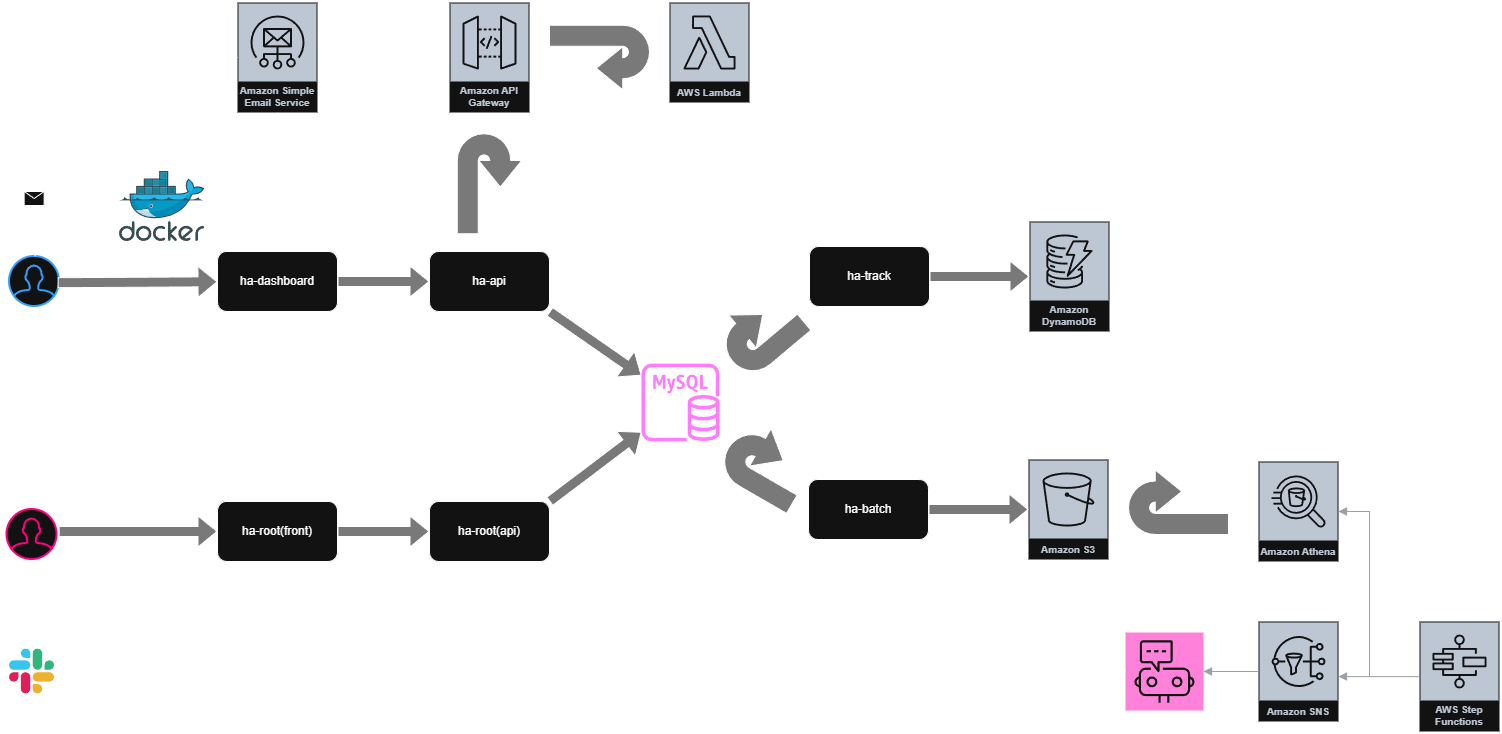

The diagram above was exported from draw.io. Its source (the exported page's mxGraphModel, read from the mxfile embedded in the PNG):
<mxGraphModel dx="2220" dy="2160" grid="1" gridSize="10" guides="1" tooltips="1" connect="1" arrows="1" fold="1" page="1" pageScale="1" pageWidth="827" pageHeight="1169" math="0" shadow="0">
  <root>
    <mxCell id="0" />
    <mxCell id="1" parent="0" />
    <mxCell id="dy1YlcMeBdGcvOWsw7VH-3" parent="1" style="rounded=1;whiteSpace=wrap;html=1;container=0;" value="ha-root(api)" vertex="1">
      <mxGeometry height="60" width="120" x="530" y="430" as="geometry" />
    </mxCell>
    <mxCell id="dy1YlcMeBdGcvOWsw7VH-1" parent="1" style="rounded=1;whiteSpace=wrap;html=1;container=0;" value="ha-api" vertex="1">
      <mxGeometry height="60" width="120" x="530" y="180" as="geometry" />
    </mxCell>
    <mxCell id="dy1YlcMeBdGcvOWsw7VH-20" parent="1" style="sketch=0;outlineConnect=0;fontColor=#232F3E;gradientColor=none;strokeColor=#ffffff;fillColor=#232F3E;dashed=0;verticalLabelPosition=middle;verticalAlign=bottom;align=center;html=1;whiteSpace=wrap;fontSize=10;fontStyle=1;spacing=3;shape=mxgraph.aws4.productIcon;prIcon=mxgraph.aws4.simple_email_service;container=0;" value="Amazon Simple Email Service" vertex="1">
      <mxGeometry height="110" width="80" x="338" y="-69" as="geometry" />
    </mxCell>
    <mxCell id="dy1YlcMeBdGcvOWsw7VH-34" edge="1" parent="1" source="dy1YlcMeBdGcvOWsw7VH-1" style="shape=flexArrow;endArrow=classic;html=1;rounded=0;fillColor=light-dark(transparent,#797979);exitX=1;exitY=1;exitDx=0;exitDy=0;" target="WSiUqkb1YzA2BTPv1oYt-5" value="">
      <mxGeometry height="50" relative="1" width="50" as="geometry">
        <mxPoint x="660" y="220" as="sourcePoint" />
        <mxPoint x="740" y="303.4883720930234" as="targetPoint" />
      </mxGeometry>
    </mxCell>
    <mxCell id="dy1YlcMeBdGcvOWsw7VH-36" edge="1" parent="1" source="dy1YlcMeBdGcvOWsw7VH-3" style="shape=flexArrow;endArrow=classic;html=1;rounded=0;exitX=1;exitY=0;exitDx=0;exitDy=0;fillColor=light-dark(transparent,#797979);" target="WSiUqkb1YzA2BTPv1oYt-5" value="">
      <mxGeometry height="50" relative="1" width="50" as="geometry">
        <mxPoint x="660" y="430" as="sourcePoint" />
        <mxPoint x="740" y="360.9302325581393" as="targetPoint" />
      </mxGeometry>
    </mxCell>
    <mxCell id="dy1YlcMeBdGcvOWsw7VH-42" parent="1" style="swimlane;startSize=0;container=0;" value="" vertex="1">
      <mxGeometry height="430" width="830" x="210" y="90" as="geometry">
        <mxRectangle height="40" width="50" x="150" y="110" as="alternateBounds" />
      </mxGeometry>
    </mxCell>
    <mxCell id="dy1YlcMeBdGcvOWsw7VH-6" parent="dy1YlcMeBdGcvOWsw7VH-42" style="image;sketch=0;aspect=fixed;html=1;points=[];align=center;fontSize=12;image=img/lib/mscae/Docker.svg;container=0;" value="" vertex="1">
      <mxGeometry height="70" width="85.37" x="10" y="10" as="geometry" />
    </mxCell>
    <mxCell id="dy1YlcMeBdGcvOWsw7VH-37" parent="dy1YlcMeBdGcvOWsw7VH-42" style="html=1;shadow=0;dashed=0;align=center;verticalAlign=middle;shape=mxgraph.arrows2.uTurnArrow;dy=10.5;arrowHead=43;dx2=26.5;rotation=30;fillColor=light-dark(transparent,#797979);container=0;" value="" vertex="1">
      <mxGeometry height="65.5" width="83" x="616" y="270" as="geometry" />
    </mxCell>
    <mxCell id="dy1YlcMeBdGcvOWsw7VH-28" parent="dy1YlcMeBdGcvOWsw7VH-42" style="html=1;shadow=0;dashed=0;align=center;verticalAlign=middle;shape=mxgraph.arrows2.uTurnArrow;dy=10.5;arrowHead=43;dx2=26.5;rotation=-40;fillColor=light-dark(transparent,#797979);container=0;" value="" vertex="1">
      <mxGeometry height="64.5" width="80" x="610" y="137.5" as="geometry" />
    </mxCell>
    <mxCell id="CZ09iK6cRNvU-KagjfK0-4" parent="dy1YlcMeBdGcvOWsw7VH-42" style="html=1;shadow=0;dashed=0;align=center;verticalAlign=middle;shape=mxgraph.arrows2.uTurnArrow;dy=10.5;arrowHead=43;dx2=26.5;rotation=90;fillColor=light-dark(transparent,#797979);container=0;" value="" vertex="1">
      <mxGeometry height="64.5" width="100" x="329.99627018922183" y="-10.000680727951874" as="geometry" />
    </mxCell>
    <mxCell id="dy1YlcMeBdGcvOWsw7VH-14" parent="dy1YlcMeBdGcvOWsw7VH-42" style="rounded=1;whiteSpace=wrap;html=1;container=0;" value="ha-batch" vertex="1">
      <mxGeometry height="60" width="120" x="699" y="318" as="geometry" />
    </mxCell>
    <mxCell id="dy1YlcMeBdGcvOWsw7VH-30" parent="dy1YlcMeBdGcvOWsw7VH-42" style="rounded=1;whiteSpace=wrap;html=1;container=0;" value="ha-track" vertex="1">
      <mxGeometry height="60" width="120" x="700" y="85" as="geometry" />
    </mxCell>
    <mxCell id="WSiUqkb1YzA2BTPv1oYt-5" parent="dy1YlcMeBdGcvOWsw7VH-42" style="sketch=0;outlineConnect=0;fontColor=#232F3E;gradientColor=none;fillColor=#C925D1;strokeColor=none;dashed=0;verticalLabelPosition=bottom;verticalAlign=top;align=center;html=1;fontSize=12;fontStyle=0;aspect=fixed;pointerEvents=1;shape=mxgraph.aws4.rds_mysql_instance;" value="" vertex="1">
      <mxGeometry height="78" width="78" x="532" y="202" as="geometry" />
    </mxCell>
    <mxCell id="dy1YlcMeBdGcvOWsw7VH-21" parent="1" style="sketch=0;outlineConnect=0;fontColor=#232F3E;gradientColor=none;strokeColor=#ffffff;fillColor=#232F3E;dashed=0;verticalLabelPosition=middle;verticalAlign=bottom;align=center;html=1;whiteSpace=wrap;fontSize=10;fontStyle=1;spacing=3;shape=mxgraph.aws4.productIcon;prIcon=mxgraph.aws4.dynamodb;container=0;" value="Amazon DynamoDB" vertex="1">
      <mxGeometry height="110" width="80" x="1130" y="150" as="geometry" />
    </mxCell>
    <mxCell id="dy1YlcMeBdGcvOWsw7VH-39" edge="1" parent="1" source="dy1YlcMeBdGcvOWsw7VH-30" style="shape=flexArrow;endArrow=classic;html=1;rounded=0;exitX=1;exitY=0.5;exitDx=0;exitDy=0;fillColor=light-dark(transparent,#797979);" target="dy1YlcMeBdGcvOWsw7VH-21" value="">
      <mxGeometry height="50" relative="1" width="50" as="geometry">
        <mxPoint x="1100" y="195" as="sourcePoint" />
        <mxPoint x="1180" y="195" as="targetPoint" />
      </mxGeometry>
    </mxCell>
    <mxCell id="dy1YlcMeBdGcvOWsw7VH-16" parent="1" style="sketch=0;outlineConnect=0;fontColor=#232F3E;gradientColor=none;strokeColor=#ffffff;fillColor=#232F3E;dashed=0;verticalLabelPosition=middle;verticalAlign=bottom;align=center;html=1;whiteSpace=wrap;fontSize=10;fontStyle=1;spacing=3;shape=mxgraph.aws4.productIcon;prIcon=mxgraph.aws4.s3;container=0;" value="Amazon S3" vertex="1">
      <mxGeometry height="100" width="80" x="1129" y="388" as="geometry" />
    </mxCell>
    <mxCell id="dy1YlcMeBdGcvOWsw7VH-38" edge="1" parent="1" source="dy1YlcMeBdGcvOWsw7VH-14" style="shape=flexArrow;endArrow=classic;html=1;rounded=0;exitX=1;exitY=0.5;exitDx=0;exitDy=0;fillColor=light-dark(transparent,#797979);" target="dy1YlcMeBdGcvOWsw7VH-16" value="">
      <mxGeometry height="50" relative="1" width="50" as="geometry">
        <mxPoint x="1169" y="488" as="sourcePoint" />
        <mxPoint x="1239" y="543" as="targetPoint" />
      </mxGeometry>
    </mxCell>
    <mxCell id="Jr_BiLLqSVGF6wIpCsNB-5" parent="1" style="sketch=0;outlineConnect=0;fontColor=#232F3E;gradientColor=none;strokeColor=#ffffff;fillColor=#232F3E;dashed=0;verticalLabelPosition=middle;verticalAlign=bottom;align=center;html=1;whiteSpace=wrap;fontSize=10;fontStyle=1;spacing=3;shape=mxgraph.aws4.productIcon;prIcon=mxgraph.aws4.athena;container=0;" value="Amazon Athena" vertex="1">
      <mxGeometry height="100" width="80" x="1359" y="390" as="geometry" />
    </mxCell>
    <mxCell id="Jr_BiLLqSVGF6wIpCsNB-11" parent="1" style="html=1;shadow=0;dashed=0;align=center;verticalAlign=middle;shape=mxgraph.arrows2.uTurnArrow;dy=10.5;arrowHead=43;dx2=26.5;rotation=0;fillColor=light-dark(transparent,#797979);container=0;" value="" vertex="1">
      <mxGeometry height="64.5" width="100" x="1228.9962701892218" y="398.4993192720481" as="geometry" />
    </mxCell>
    <mxCell id="dy1YlcMeBdGcvOWsw7VH-40" edge="1" parent="1" source="dy1YlcMeBdGcvOWsw7VH-2" style="edgeStyle=orthogonalEdgeStyle;rounded=0;orthogonalLoop=1;jettySize=auto;html=1;exitX=0.5;exitY=0;exitDx=0;exitDy=0;" target="dy1YlcMeBdGcvOWsw7VH-20">
      <mxGeometry relative="1" as="geometry">
        <mxPoint x="220" y="124.94" as="targetPoint" />
      </mxGeometry>
    </mxCell>
    <mxCell id="Jr_BiLLqSVGF6wIpCsNB-12" edge="1" parent="1" source="dy1YlcMeBdGcvOWsw7VH-2" style="shape=flexArrow;endArrow=classic;html=1;rounded=0;exitX=1;exitY=0.5;exitDx=0;exitDy=0;fillColor=light-dark(transparent,#797979);entryX=0;entryY=0.5;entryDx=0;entryDy=0;" target="dy1YlcMeBdGcvOWsw7VH-1" value="">
      <mxGeometry height="50" relative="1" width="50" as="geometry">
        <mxPoint x="570" y="40" as="sourcePoint" />
        <mxPoint x="640" y="95" as="targetPoint" />
      </mxGeometry>
    </mxCell>
    <mxCell id="Jr_BiLLqSVGF6wIpCsNB-13" edge="1" parent="1" source="dy1YlcMeBdGcvOWsw7VH-4" style="shape=flexArrow;endArrow=classic;html=1;rounded=0;exitX=1;exitY=0.5;exitDx=0;exitDy=0;fillColor=light-dark(transparent,#797979);entryX=0;entryY=0.5;entryDx=0;entryDy=0;" target="dy1YlcMeBdGcvOWsw7VH-3" value="">
      <mxGeometry height="50" relative="1" width="50" as="geometry">
        <mxPoint x="80" y="590" as="sourcePoint" />
        <mxPoint x="210" y="590" as="targetPoint" />
      </mxGeometry>
    </mxCell>
    <mxCell id="dy1YlcMeBdGcvOWsw7VH-32" parent="1" style="html=1;verticalLabelPosition=bottom;align=center;labelBackgroundColor=#ffffff;verticalAlign=top;strokeWidth=2;strokeColor=light-dark(#0080F0,#FF0080);shadow=0;dashed=0;shape=mxgraph.ios7.icons.user;container=0;" value="" vertex="1">
      <mxGeometry height="50" width="50" x="107.5" y="438" as="geometry" />
    </mxCell>
    <mxCell id="Jr_BiLLqSVGF6wIpCsNB-10" edge="1" parent="1" source="Jr_BiLLqSVGF6wIpCsNB-7" style="edgeStyle=orthogonalEdgeStyle;rounded=0;orthogonalLoop=1;jettySize=auto;html=1;exitX=0.5;exitY=0;exitDx=0;exitDy=0;" target="dy1YlcMeBdGcvOWsw7VH-32">
      <mxGeometry relative="1" as="geometry" />
    </mxCell>
    <mxCell id="dy1YlcMeBdGcvOWsw7VH-33" edge="1" parent="1" source="dy1YlcMeBdGcvOWsw7VH-32" style="shape=flexArrow;endArrow=classic;html=1;rounded=0;fillColor=light-dark(transparent,#797979);entryX=0;entryY=0.5;entryDx=0;entryDy=0;exitX=1.033;exitY=0.441;exitDx=0;exitDy=0;exitPerimeter=0;" target="dy1YlcMeBdGcvOWsw7VH-4" value="">
      <mxGeometry height="50" relative="1" width="50" as="geometry">
        <mxPoint x="10" y="464.44" as="sourcePoint" />
        <mxPoint x="150" y="464.94" as="targetPoint" />
      </mxGeometry>
    </mxCell>
    <mxCell id="dy1YlcMeBdGcvOWsw7VH-23" parent="1" style="html=1;verticalLabelPosition=bottom;align=center;labelBackgroundColor=#ffffff;verticalAlign=top;strokeWidth=2;strokeColor=#0080F0;shadow=0;dashed=0;shape=mxgraph.ios7.icons.user;container=0;" value="" vertex="1">
      <mxGeometry height="50" width="50" x="110" y="185" as="geometry" />
    </mxCell>
    <mxCell id="dy1YlcMeBdGcvOWsw7VH-24" edge="1" parent="1" source="dy1YlcMeBdGcvOWsw7VH-23" style="shape=flexArrow;endArrow=classic;html=1;rounded=0;fillColor=light-dark(transparent,#797979);exitX=0.962;exitY=0.524;exitDx=0;exitDy=0;exitPerimeter=0;" target="dy1YlcMeBdGcvOWsw7VH-2" value="">
      <mxGeometry height="50" relative="1" width="50" as="geometry">
        <mxPoint x="10" y="214.44" as="sourcePoint" />
        <mxPoint x="150" y="214.94" as="targetPoint" />
      </mxGeometry>
    </mxCell>
    <mxCell id="dy1YlcMeBdGcvOWsw7VH-4" parent="1" style="rounded=1;whiteSpace=wrap;html=1;container=0;" value="ha-root(front)" vertex="1">
      <mxGeometry height="60" width="120" x="318" y="429.94" as="geometry" />
    </mxCell>
    <mxCell id="dy1YlcMeBdGcvOWsw7VH-2" parent="1" style="rounded=1;whiteSpace=wrap;html=1;container=0;" value="ha-dashboard" vertex="1">
      <mxGeometry height="60" width="120" x="318" y="179.94" as="geometry" />
    </mxCell>
    <mxCell id="Jr_BiLLqSVGF6wIpCsNB-7" parent="1" style="shape=image;html=1;verticalAlign=top;verticalLabelPosition=bottom;labelBackgroundColor=#ffffff;imageAspect=0;aspect=fixed;image=https://icons.diagrams.net/icon-cache1/Social_Media-2937/1_Slack_colored_svg-1005.svg;container=0;" value="" vertex="1">
      <mxGeometry height="45" width="45" x="110" y="577.5" as="geometry" />
    </mxCell>
    <mxCell id="Jr_BiLLqSVGF6wIpCsNB-18" edge="1" parent="1" source="dy1YlcMeBdGcvOWsw7VH-20" style="endArrow=classic;html=1;rounded=0;entryX=0.514;entryY=0.005;entryDx=0;entryDy=0;entryPerimeter=0;" target="dy1YlcMeBdGcvOWsw7VH-23" value="">
      <mxGeometry relative="1" as="geometry">
        <Array as="points">
          <mxPoint x="136" y="-15" />
        </Array>
        <mxPoint x="110" y="-80" as="sourcePoint" />
        <mxPoint x="210" y="-80" as="targetPoint" />
      </mxGeometry>
    </mxCell>
    <mxCell id="Jr_BiLLqSVGF6wIpCsNB-19" parent="Jr_BiLLqSVGF6wIpCsNB-18" style="shape=message;html=1;outlineConnect=0;" value="" vertex="1">
      <mxGeometry height="14" relative="1" width="20" as="geometry">
        <mxPoint x="-12" y="135" as="offset" />
      </mxGeometry>
    </mxCell>
    <mxCell id="Jr_BiLLqSVGF6wIpCsNB-22" parent="1" style="text;html=1;whiteSpace=wrap;strokeColor=none;fillColor=none;align=center;verticalAlign=middle;rounded=0;" value="User" vertex="1">
      <mxGeometry height="30" width="60" x="102.5" y="235" as="geometry" />
    </mxCell>
    <mxCell id="Jr_BiLLqSVGF6wIpCsNB-23" parent="1" style="text;html=1;whiteSpace=wrap;strokeColor=none;fillColor=none;align=center;verticalAlign=middle;rounded=0;" value="Admin" vertex="1">
      <mxGeometry height="30" width="60" x="102.5" y="405" as="geometry" />
    </mxCell>
    <mxCell id="CZ09iK6cRNvU-KagjfK0-2" parent="1" style="sketch=0;outlineConnect=0;fontColor=#232F3E;gradientColor=none;strokeColor=#ffffff;fillColor=#232F3E;dashed=0;verticalLabelPosition=middle;verticalAlign=bottom;align=center;html=1;whiteSpace=wrap;fontSize=10;fontStyle=1;spacing=3;shape=mxgraph.aws4.productIcon;prIcon=mxgraph.aws4.api_gateway;" value="Amazon API Gateway" vertex="1">
      <mxGeometry height="110" width="80" x="550" y="-69" as="geometry" />
    </mxCell>
    <mxCell id="CZ09iK6cRNvU-KagjfK0-3" parent="1" style="sketch=0;outlineConnect=0;fontColor=#232F3E;gradientColor=none;strokeColor=#ffffff;fillColor=#232F3E;dashed=0;verticalLabelPosition=middle;verticalAlign=bottom;align=center;html=1;whiteSpace=wrap;fontSize=10;fontStyle=1;spacing=3;shape=mxgraph.aws4.productIcon;prIcon=mxgraph.aws4.lambda;" value="AWS Lambda" vertex="1">
      <mxGeometry height="100" width="80" x="770" y="-69" as="geometry" />
    </mxCell>
    <mxCell id="CZ09iK6cRNvU-KagjfK0-6" parent="1" style="html=1;shadow=0;dashed=0;align=center;verticalAlign=middle;shape=mxgraph.arrows2.uTurnArrow;dy=10.5;arrowHead=43;dx2=26.5;rotation=-180;fillColor=light-dark(transparent,#797979);container=0;" value="" vertex="1">
      <mxGeometry height="64.5" width="100" x="650" y="-46.25" as="geometry" />
    </mxCell>
    <mxCell id="tXLnFwA4j9whqppln7aH-1" parent="1" style="sketch=0;outlineConnect=0;fontColor=#232F3E;gradientColor=none;strokeColor=#ffffff;fillColor=#232F3E;dashed=0;verticalLabelPosition=middle;verticalAlign=bottom;align=center;html=1;whiteSpace=wrap;fontSize=10;fontStyle=1;spacing=3;shape=mxgraph.aws4.productIcon;prIcon=mxgraph.aws4.step_functions;" value="AWS Step Functions" vertex="1">
      <mxGeometry height="110" width="80" x="1520" y="550" as="geometry" />
    </mxCell>
    <mxCell id="tXLnFwA4j9whqppln7aH-3" parent="1" style="sketch=0;outlineConnect=0;fontColor=#232F3E;gradientColor=none;strokeColor=#ffffff;fillColor=#232F3E;dashed=0;verticalLabelPosition=middle;verticalAlign=bottom;align=center;html=1;whiteSpace=wrap;fontSize=10;fontStyle=1;spacing=3;shape=mxgraph.aws4.productIcon;prIcon=mxgraph.aws4.sns;" value="Amazon SNS" vertex="1">
      <mxGeometry height="100" width="80" x="1359" y="550" as="geometry" />
    </mxCell>
    <mxCell id="tXLnFwA4j9whqppln7aH-4" parent="1" style="sketch=0;points=[[0,0,0],[0.25,0,0],[0.5,0,0],[0.75,0,0],[1,0,0],[0,1,0],[0.25,1,0],[0.5,1,0],[0.75,1,0],[1,1,0],[0,0.25,0],[0,0.5,0],[0,0.75,0],[1,0.25,0],[1,0.5,0],[1,0.75,0]];points=[[0,0,0],[0.25,0,0],[0.5,0,0],[0.75,0,0],[1,0,0],[0,1,0],[0.25,1,0],[0.5,1,0],[0.75,1,0],[1,1,0],[0,0.25,0],[0,0.5,0],[0,0.75,0],[1,0.25,0],[1,0.5,0],[1,0.75,0]];outlineConnect=0;fontColor=#232F3E;fillColor=#E7157B;strokeColor=#ffffff;dashed=0;verticalLabelPosition=bottom;verticalAlign=top;align=center;html=1;fontSize=12;fontStyle=0;aspect=fixed;shape=mxgraph.aws4.resourceIcon;resIcon=mxgraph.aws4.chatbot;" value="" vertex="1">
      <mxGeometry height="78" width="78" x="1226" y="561" as="geometry" />
    </mxCell>
    <mxCell id="tXLnFwA4j9whqppln7aH-6" edge="1" parent="1" source="tXLnFwA4j9whqppln7aH-4" style="edgeStyle=orthogonalEdgeStyle;html=1;endArrow=none;elbow=vertical;startArrow=block;startFill=1;strokeColor=#545B64;rounded=0;" target="tXLnFwA4j9whqppln7aH-3" value="">
      <mxGeometry relative="1" width="100" as="geometry">
        <mxPoint x="880" y="650" as="sourcePoint" />
        <mxPoint x="980" y="650" as="targetPoint" />
      </mxGeometry>
    </mxCell>
    <mxCell id="tXLnFwA4j9whqppln7aH-7" edge="1" parent="1" source="Jr_BiLLqSVGF6wIpCsNB-5" style="edgeStyle=orthogonalEdgeStyle;html=1;endArrow=none;elbow=vertical;startArrow=block;startFill=1;strokeColor=#545B64;rounded=0;" target="tXLnFwA4j9whqppln7aH-1" value="">
      <mxGeometry relative="1" width="100" as="geometry">
        <Array as="points">
          <mxPoint x="1470" y="440" />
          <mxPoint x="1470" y="605" />
        </Array>
        <mxPoint x="1380" y="560" as="sourcePoint" />
        <mxPoint x="1470" y="580" as="targetPoint" />
      </mxGeometry>
    </mxCell>
    <mxCell id="tXLnFwA4j9whqppln7aH-8" edge="1" parent="1" source="tXLnFwA4j9whqppln7aH-3" style="edgeStyle=orthogonalEdgeStyle;html=1;endArrow=none;elbow=vertical;startArrow=block;startFill=1;strokeColor=#545B64;rounded=0;" target="tXLnFwA4j9whqppln7aH-1" value="">
      <mxGeometry relative="1" width="100" as="geometry">
        <Array as="points">
          <mxPoint x="1460" y="605" />
          <mxPoint x="1460" y="605" />
        </Array>
        <mxPoint x="1490" y="670" as="sourcePoint" />
        <mxPoint x="1590" y="835" as="targetPoint" />
      </mxGeometry>
    </mxCell>
    <mxCell id="tXLnFwA4j9whqppln7aH-9" edge="1" parent="1" source="tXLnFwA4j9whqppln7aH-4" style="edgeStyle=orthogonalEdgeStyle;rounded=0;orthogonalLoop=1;jettySize=auto;html=1;exitX=0;exitY=0.5;exitDx=0;exitDy=0;exitPerimeter=0;entryX=1;entryY=0.5;entryDx=0;entryDy=0;" target="Jr_BiLLqSVGF6wIpCsNB-7">
      <mxGeometry relative="1" as="geometry">
        <Array as="points">
          <mxPoint x="210" y="599" />
          <mxPoint x="155" y="600" />
        </Array>
        <mxPoint x="1677" y="905" as="sourcePoint" />
        <mxPoint x="210" y="660" as="targetPoint" />
      </mxGeometry>
    </mxCell>
    <mxCell id="tXLnFwA4j9whqppln7aH-10" edge="1" parent="1" source="dy1YlcMeBdGcvOWsw7VH-42" style="edgeStyle=orthogonalEdgeStyle;rounded=0;orthogonalLoop=1;jettySize=auto;html=1;entryX=1;entryY=0.5;entryDx=0;entryDy=0;exitX=0.25;exitY=1;exitDx=0;exitDy=0;" target="Jr_BiLLqSVGF6wIpCsNB-7">
      <mxGeometry relative="1" as="geometry">
        <Array as="points">
          <mxPoint x="417" y="600" />
        </Array>
        <mxPoint x="1494" y="676" as="sourcePoint" />
        <mxPoint x="420" y="660" as="targetPoint" />
      </mxGeometry>
    </mxCell>
  </root>
</mxGraphModel>